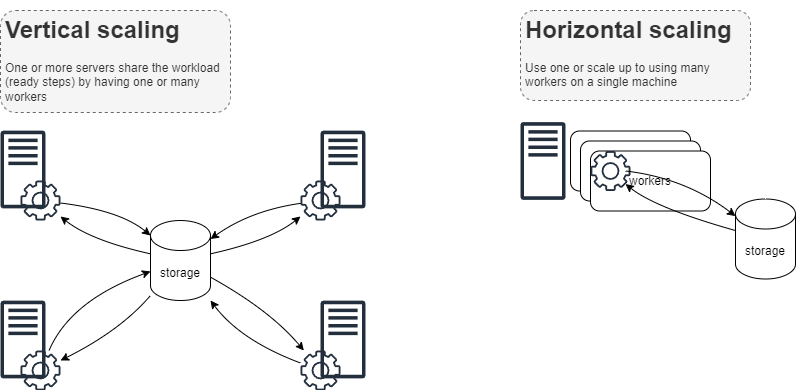

The diagram above was exported from draw.io. Its source (the exported page's mxGraphModel, read from the mxfile embedded in the PNG):
<mxGraphModel dx="4141" dy="1636" grid="1" gridSize="10" guides="1" tooltips="1" connect="1" arrows="1" fold="1" page="1" pageScale="1" pageWidth="850" pageHeight="1100" math="0" shadow="0">
  <root>
    <mxCell id="0" />
    <mxCell id="1" parent="0" />
    <mxCell id="y7kUFdBca2CzOsvAZxJo-1" value="" style="rounded=1;whiteSpace=wrap;html=1;" vertex="1" parent="1">
      <mxGeometry x="580" y="130.5" width="120" height="60" as="geometry" />
    </mxCell>
    <mxCell id="y7kUFdBca2CzOsvAZxJo-2" value="" style="rounded=1;whiteSpace=wrap;html=1;" vertex="1" parent="1">
      <mxGeometry x="590" y="140.5" width="120" height="60" as="geometry" />
    </mxCell>
    <mxCell id="y7kUFdBca2CzOsvAZxJo-3" value="workers" style="rounded=1;whiteSpace=wrap;html=1;" vertex="1" parent="1">
      <mxGeometry x="600" y="150.5" width="120" height="60" as="geometry" />
    </mxCell>
    <mxCell id="y7kUFdBca2CzOsvAZxJo-4" value="" style="sketch=0;outlineConnect=0;fontColor=#232F3E;gradientColor=none;fillColor=#232F3D;strokeColor=none;dashed=0;verticalLabelPosition=bottom;verticalAlign=top;align=center;html=1;fontSize=12;fontStyle=0;aspect=fixed;pointerEvents=1;shape=mxgraph.aws4.gear;" vertex="1" parent="1">
      <mxGeometry x="600" y="150.5" width="40" height="40" as="geometry" />
    </mxCell>
    <mxCell id="y7kUFdBca2CzOsvAZxJo-5" value="storage" style="shape=cylinder3;whiteSpace=wrap;html=1;boundedLbl=1;backgroundOutline=1;size=15;" vertex="1" parent="1">
      <mxGeometry x="160" y="220" width="60" height="80" as="geometry" />
    </mxCell>
    <mxCell id="y7kUFdBca2CzOsvAZxJo-6" value="" style="sketch=0;outlineConnect=0;fontColor=#232F3E;gradientColor=none;fillColor=#232F3D;strokeColor=none;dashed=0;verticalLabelPosition=bottom;verticalAlign=top;align=center;html=1;fontSize=12;fontStyle=0;aspect=fixed;pointerEvents=1;shape=mxgraph.aws4.traditional_server;" vertex="1" parent="1">
      <mxGeometry x="10" y="130" width="45" height="78" as="geometry" />
    </mxCell>
    <mxCell id="y7kUFdBca2CzOsvAZxJo-7" value="" style="sketch=0;outlineConnect=0;fontColor=#232F3E;gradientColor=none;fillColor=#232F3D;strokeColor=none;dashed=0;verticalLabelPosition=bottom;verticalAlign=top;align=center;html=1;fontSize=12;fontStyle=0;aspect=fixed;pointerEvents=1;shape=mxgraph.aws4.traditional_server;" vertex="1" parent="1">
      <mxGeometry x="10" y="300" width="45" height="78" as="geometry" />
    </mxCell>
    <mxCell id="y7kUFdBca2CzOsvAZxJo-8" value="" style="sketch=0;outlineConnect=0;fontColor=#232F3E;gradientColor=none;fillColor=#232F3D;strokeColor=none;dashed=0;verticalLabelPosition=bottom;verticalAlign=top;align=center;html=1;fontSize=12;fontStyle=0;aspect=fixed;pointerEvents=1;shape=mxgraph.aws4.traditional_server;" vertex="1" parent="1">
      <mxGeometry x="330" y="130" width="45" height="78" as="geometry" />
    </mxCell>
    <mxCell id="y7kUFdBca2CzOsvAZxJo-9" value="" style="sketch=0;outlineConnect=0;fontColor=#232F3E;gradientColor=none;fillColor=#232F3D;strokeColor=none;dashed=0;verticalLabelPosition=bottom;verticalAlign=top;align=center;html=1;fontSize=12;fontStyle=0;aspect=fixed;pointerEvents=1;shape=mxgraph.aws4.traditional_server;" vertex="1" parent="1">
      <mxGeometry x="330" y="300" width="45" height="78" as="geometry" />
    </mxCell>
    <mxCell id="y7kUFdBca2CzOsvAZxJo-10" value="" style="sketch=0;outlineConnect=0;fontColor=#232F3E;gradientColor=none;fillColor=#232F3D;strokeColor=none;dashed=0;verticalLabelPosition=bottom;verticalAlign=top;align=center;html=1;fontSize=12;fontStyle=0;aspect=fixed;pointerEvents=1;shape=mxgraph.aws4.gear;" vertex="1" parent="1">
      <mxGeometry x="30" y="180" width="40" height="40" as="geometry" />
    </mxCell>
    <mxCell id="y7kUFdBca2CzOsvAZxJo-11" value="" style="sketch=0;outlineConnect=0;fontColor=#232F3E;gradientColor=none;fillColor=#232F3D;strokeColor=none;dashed=0;verticalLabelPosition=bottom;verticalAlign=top;align=center;html=1;fontSize=12;fontStyle=0;aspect=fixed;pointerEvents=1;shape=mxgraph.aws4.gear;" vertex="1" parent="1">
      <mxGeometry x="30" y="350" width="40" height="40" as="geometry" />
    </mxCell>
    <mxCell id="y7kUFdBca2CzOsvAZxJo-12" value="" style="sketch=0;outlineConnect=0;fontColor=#232F3E;gradientColor=none;fillColor=#232F3D;strokeColor=none;dashed=0;verticalLabelPosition=bottom;verticalAlign=top;align=center;html=1;fontSize=12;fontStyle=0;aspect=fixed;pointerEvents=1;shape=mxgraph.aws4.gear;" vertex="1" parent="1">
      <mxGeometry x="310" y="180" width="40" height="40" as="geometry" />
    </mxCell>
    <mxCell id="y7kUFdBca2CzOsvAZxJo-13" value="" style="sketch=0;outlineConnect=0;fontColor=#232F3E;gradientColor=none;fillColor=#232F3D;strokeColor=none;dashed=0;verticalLabelPosition=bottom;verticalAlign=top;align=center;html=1;fontSize=12;fontStyle=0;aspect=fixed;pointerEvents=1;shape=mxgraph.aws4.gear;" vertex="1" parent="1">
      <mxGeometry x="310" y="350" width="40" height="40" as="geometry" />
    </mxCell>
    <mxCell id="y7kUFdBca2CzOsvAZxJo-14" value="" style="endArrow=classic;html=1;rounded=0;curved=1;" edge="1" parent="1" source="y7kUFdBca2CzOsvAZxJo-10" target="y7kUFdBca2CzOsvAZxJo-5">
      <mxGeometry width="50" height="50" relative="1" as="geometry">
        <mxPoint x="390" y="-10" as="sourcePoint" />
        <mxPoint x="440" y="-60" as="targetPoint" />
        <Array as="points">
          <mxPoint x="130" y="210" />
        </Array>
      </mxGeometry>
    </mxCell>
    <mxCell id="y7kUFdBca2CzOsvAZxJo-15" value="" style="endArrow=classic;html=1;rounded=0;curved=1;" edge="1" parent="1" source="y7kUFdBca2CzOsvAZxJo-11" target="y7kUFdBca2CzOsvAZxJo-5">
      <mxGeometry width="50" height="50" relative="1" as="geometry">
        <mxPoint x="290" y="220" as="sourcePoint" />
        <mxPoint x="340" y="170" as="targetPoint" />
        <Array as="points">
          <mxPoint x="80" y="300" />
        </Array>
      </mxGeometry>
    </mxCell>
    <mxCell id="y7kUFdBca2CzOsvAZxJo-16" value="" style="endArrow=classic;html=1;rounded=0;curved=1;" edge="1" parent="1" source="y7kUFdBca2CzOsvAZxJo-13" target="y7kUFdBca2CzOsvAZxJo-5">
      <mxGeometry width="50" height="50" relative="1" as="geometry">
        <mxPoint x="80" y="364.2857142857142" as="sourcePoint" />
        <mxPoint x="170" y="293.57142857142867" as="targetPoint" />
        <Array as="points">
          <mxPoint x="250" y="340" />
        </Array>
      </mxGeometry>
    </mxCell>
    <mxCell id="y7kUFdBca2CzOsvAZxJo-17" value="" style="endArrow=classic;html=1;rounded=0;curved=1;" edge="1" parent="1" source="y7kUFdBca2CzOsvAZxJo-12" target="y7kUFdBca2CzOsvAZxJo-5">
      <mxGeometry width="50" height="50" relative="1" as="geometry">
        <mxPoint x="90" y="374.2857142857142" as="sourcePoint" />
        <mxPoint x="180" y="303.57142857142867" as="targetPoint" />
        <Array as="points">
          <mxPoint x="260" y="210" />
        </Array>
      </mxGeometry>
    </mxCell>
    <mxCell id="y7kUFdBca2CzOsvAZxJo-18" value="" style="endArrow=classic;html=1;rounded=0;curved=1;" edge="1" parent="1" source="y7kUFdBca2CzOsvAZxJo-5" target="y7kUFdBca2CzOsvAZxJo-11">
      <mxGeometry width="50" height="50" relative="1" as="geometry">
        <mxPoint x="290" y="220" as="sourcePoint" />
        <mxPoint x="340" y="170" as="targetPoint" />
        <Array as="points">
          <mxPoint x="130" y="330" />
        </Array>
      </mxGeometry>
    </mxCell>
    <mxCell id="y7kUFdBca2CzOsvAZxJo-19" value="" style="endArrow=classic;html=1;rounded=0;curved=1;" edge="1" parent="1" source="y7kUFdBca2CzOsvAZxJo-5" target="y7kUFdBca2CzOsvAZxJo-10">
      <mxGeometry width="50" height="50" relative="1" as="geometry">
        <mxPoint x="290" y="220" as="sourcePoint" />
        <mxPoint x="340" y="170" as="targetPoint" />
        <Array as="points">
          <mxPoint x="100" y="240" />
        </Array>
      </mxGeometry>
    </mxCell>
    <mxCell id="y7kUFdBca2CzOsvAZxJo-20" value="" style="endArrow=classic;html=1;rounded=0;curved=1;" edge="1" parent="1" source="y7kUFdBca2CzOsvAZxJo-5" target="y7kUFdBca2CzOsvAZxJo-13">
      <mxGeometry width="50" height="50" relative="1" as="geometry">
        <mxPoint x="100" y="384.2857142857142" as="sourcePoint" />
        <mxPoint x="190" y="313.57142857142867" as="targetPoint" />
        <Array as="points">
          <mxPoint x="280" y="310" />
        </Array>
      </mxGeometry>
    </mxCell>
    <mxCell id="y7kUFdBca2CzOsvAZxJo-21" value="" style="endArrow=classic;html=1;rounded=0;curved=1;" edge="1" parent="1" source="y7kUFdBca2CzOsvAZxJo-5" target="y7kUFdBca2CzOsvAZxJo-12">
      <mxGeometry width="50" height="50" relative="1" as="geometry">
        <mxPoint x="110" y="394.2857142857142" as="sourcePoint" />
        <mxPoint x="200" y="323.57142857142867" as="targetPoint" />
        <Array as="points">
          <mxPoint x="280" y="240" />
        </Array>
      </mxGeometry>
    </mxCell>
    <mxCell id="y7kUFdBca2CzOsvAZxJo-22" value="&lt;h1&gt;Vertical scaling&lt;/h1&gt;&lt;p&gt;One or more servers share the workload (ready steps) by having one or many workers&lt;/p&gt;" style="text;html=1;strokeColor=#666666;fillColor=#f5f5f5;spacing=5;spacingTop=-20;whiteSpace=wrap;overflow=hidden;rounded=1;dashed=1;fontColor=#333333;" vertex="1" parent="1">
      <mxGeometry x="10" y="10" width="230" height="102" as="geometry" />
    </mxCell>
    <mxCell id="y7kUFdBca2CzOsvAZxJo-23" value="&lt;h1&gt;Horizontal scaling&lt;/h1&gt;&lt;p&gt;Use one or scale up to using many workers on a single machine&lt;/p&gt;" style="text;html=1;strokeColor=#666666;fillColor=#f5f5f5;spacing=5;spacingTop=-20;whiteSpace=wrap;overflow=hidden;rounded=1;dashed=1;fontColor=#333333;" vertex="1" parent="1">
      <mxGeometry x="530" y="10" width="230" height="90" as="geometry" />
    </mxCell>
    <mxCell id="y7kUFdBca2CzOsvAZxJo-24" value="" style="sketch=0;outlineConnect=0;fontColor=#232F3E;gradientColor=none;fillColor=#232F3D;strokeColor=none;dashed=0;verticalLabelPosition=bottom;verticalAlign=top;align=center;html=1;fontSize=12;fontStyle=0;aspect=fixed;pointerEvents=1;shape=mxgraph.aws4.traditional_server;" vertex="1" parent="1">
      <mxGeometry x="530" y="121.5" width="45" height="78" as="geometry" />
    </mxCell>
    <mxCell id="y7kUFdBca2CzOsvAZxJo-25" value="storage" style="shape=cylinder3;whiteSpace=wrap;html=1;boundedLbl=1;backgroundOutline=1;size=15;" vertex="1" parent="1">
      <mxGeometry x="745" y="198.5" width="60" height="80" as="geometry" />
    </mxCell>
    <mxCell id="y7kUFdBca2CzOsvAZxJo-26" value="" style="endArrow=classic;html=1;rounded=0;curved=1;" edge="1" parent="1" target="y7kUFdBca2CzOsvAZxJo-25">
      <mxGeometry width="50" height="50" relative="1" as="geometry">
        <mxPoint x="635" y="170.5" as="sourcePoint" />
        <mxPoint x="1005" y="-92.5" as="targetPoint" />
        <Array as="points">
          <mxPoint x="695" y="177.5" />
        </Array>
      </mxGeometry>
    </mxCell>
    <mxCell id="y7kUFdBca2CzOsvAZxJo-27" value="" style="endArrow=classic;html=1;rounded=0;curved=1;" edge="1" parent="1" source="y7kUFdBca2CzOsvAZxJo-25">
      <mxGeometry width="50" height="50" relative="1" as="geometry">
        <mxPoint x="855" y="187.5" as="sourcePoint" />
        <mxPoint x="635" y="183.5" as="targetPoint" />
        <Array as="points">
          <mxPoint x="665" y="207.5" />
        </Array>
      </mxGeometry>
    </mxCell>
  </root>
</mxGraphModel>